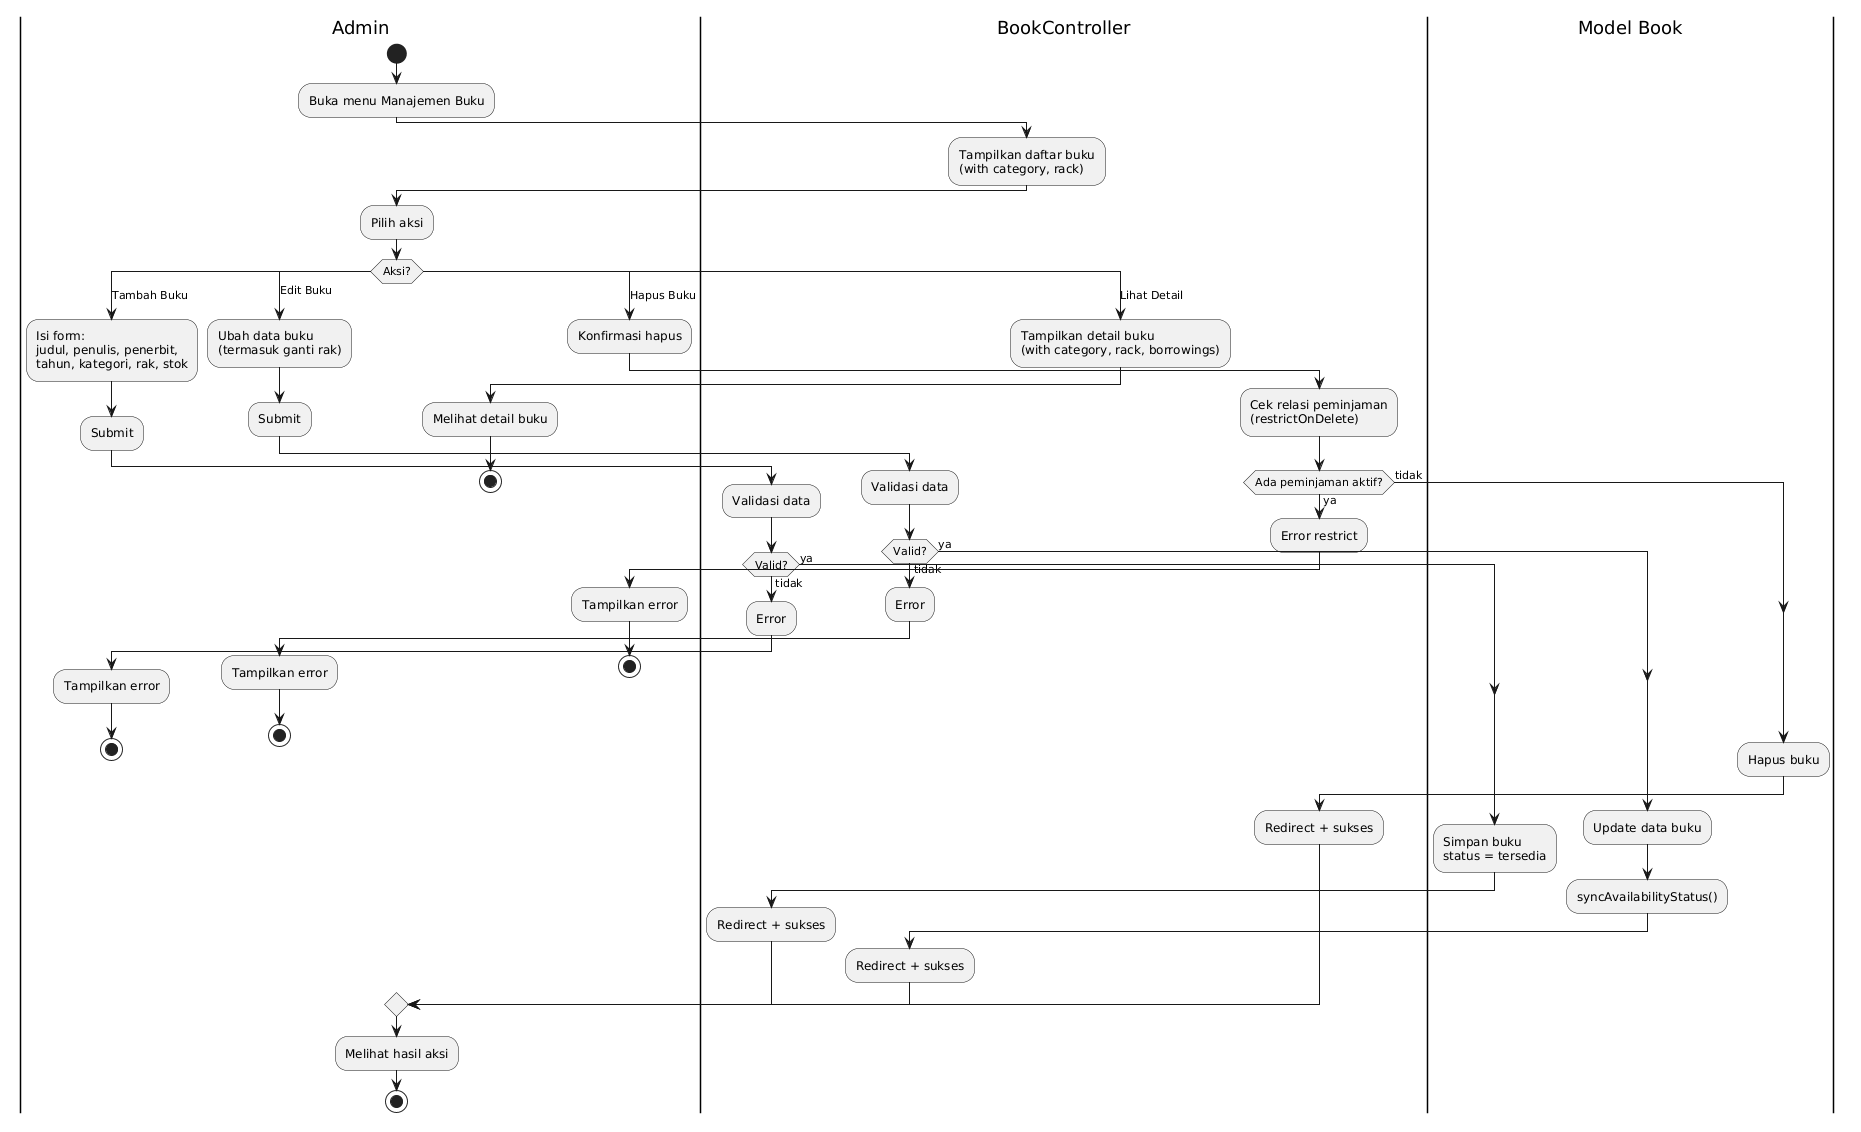

The diagram above was rendered by PlantUML. Its source (embedded in the PNG):
@startuml
|Admin|
start
:Buka menu Manajemen Buku;

|BookController|
:Tampilkan daftar buku\n(with category, rack);

|Admin|
:Pilih aksi;

switch (Aksi?)
case (Tambah Buku)
  |Admin|
  :Isi form:\njudul, penulis, penerbit,\ntahun, kategori, rak, stok;
  :Submit;
  |BookController|
  :Validasi data;
  if (Valid?) then (tidak)
    :Error;
    |Admin|
    :Tampilkan error;
    stop
  else (ya)
  endif
  |Model Book|
  :Simpan buku\nstatus = tersedia;
  |BookController|
  :Redirect + sukses;

case (Edit Buku)
  |Admin|
  :Ubah data buku\n(termasuk ganti rak);
  :Submit;
  |BookController|
  :Validasi data;
  if (Valid?) then (tidak)
    :Error;
    |Admin|
    :Tampilkan error;
    stop
  else (ya)
  endif
  |Model Book|
  :Update data buku;
  :syncAvailabilityStatus();
  |BookController|
  :Redirect + sukses;

case (Lihat Detail)
  |BookController|
  :Tampilkan detail buku\n(with category, rack, borrowings);
  |Admin|
  :Melihat detail buku;
  stop

case (Hapus Buku)
  |Admin|
  :Konfirmasi hapus;
  |BookController|
  :Cek relasi peminjaman\n(restrictOnDelete);
  if (Ada peminjaman aktif?) then (ya)
    :Error restrict;
    |Admin|
    :Tampilkan error;
    stop
  else (tidak)
  endif
  |Model Book|
  :Hapus buku;
  |BookController|
  :Redirect + sukses;
endswitch

|Admin|
:Melihat hasil aksi;
stop
@enduml